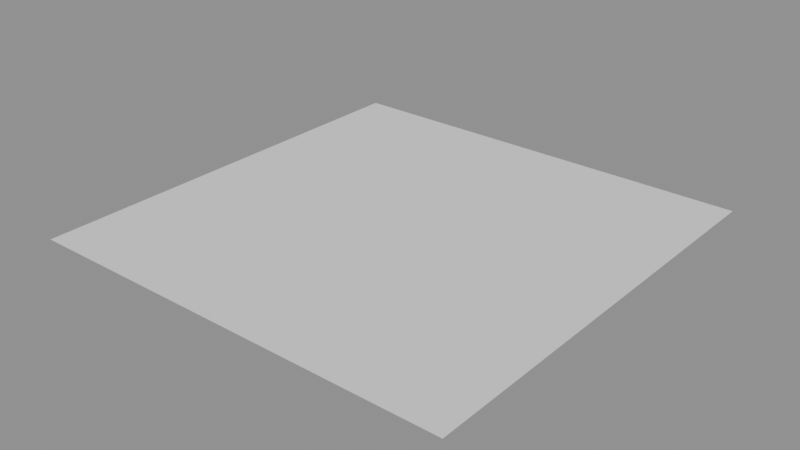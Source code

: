 # Source: ch08_02_softbody_no_goal.blend  (saved by Blender 5.3.31; exported with 4.5.12 LTS)
import bpy
from mathutils import Matrix  # noqa: F401  (used for matrix-valued properties, if any)

bpy.ops.wm.read_factory_settings(use_empty=True)
scene = bpy.context.scene
scene.name = 'SC_SOFT'

# ---- meshes
me_me_plate = bpy.data.meshes.new('ME_Plate')
me_me_plate.from_pydata([(-1.0, -1.0, 2.0), (-0.8333, -1.0, 2.0), (-0.6667, -1.0, 2.0), (-0.5, -1.0, 2.0), (-0.3333, -1.0, 2.0), (-0.1667, -1.0, 2.0), (0.0, -1.0, 2.0), (0.1667, -1.0, 2.0), (0.3333, -1.0, 2.0), (0.5, -1.0, 2.0), (0.6667, -1.0, 2.0), (0.8333, -1.0, 2.0), (1.0, -1.0, 2.0), (-1.0, -0.8333, 2.0), (-0.8333, -0.8333, 2.0), (-0.6667, -0.8333, 2.0), (-0.5, -0.8333, 2.0), (-0.3333, -0.8333, 2.0), (-0.1667, -0.8333, 2.0), (0.0, -0.8333, 2.0), (0.1667, -0.8333, 2.0), (0.3333, -0.8333, 2.0), (0.5, -0.8333, 2.0), (0.6667, -0.8333, 2.0), (0.8333, -0.8333, 2.0), (1.0, -0.8333, 2.0), (-1.0, -0.6667, 2.0), (-0.8333, -0.6667, 2.0), (-0.6667, -0.6667, 2.0), (-0.5, -0.6667, 2.0), (-0.3333, -0.6667, 2.0), (-0.1667, -0.6667, 2.0), (0.0, -0.6667, 2.0), (0.1667, -0.6667, 2.0), (0.3333, -0.6667, 2.0), (0.5, -0.6667, 2.0), (0.6667, -0.6667, 2.0), (0.8333, -0.6667, 2.0), (1.0, -0.6667, 2.0), (-1.0, -0.5, 2.0), (-0.8333, -0.5, 2.0), (-0.6667, -0.5, 2.0), (-0.5, -0.5, 2.0), (-0.3333, -0.5, 2.0), (-0.1667, -0.5, 2.0), (0.0, -0.5, 2.0), (0.1667, -0.5, 2.0), (0.3333, -0.5, 2.0), (0.5, -0.5, 2.0), (0.6667, -0.5, 2.0), (0.8333, -0.5, 2.0), (1.0, -0.5, 2.0), (-1.0, -0.3333, 2.0), (-0.8333, -0.3333, 2.0), (-0.6667, -0.3333, 2.0), (-0.5, -0.3333, 2.0), (-0.3333, -0.3333, 2.0), (-0.1667, -0.3333, 2.0), (0.0, -0.3333, 2.0), (0.1667, -0.3333, 2.0), (0.3333, -0.3333, 2.0), (0.5, -0.3333, 2.0), (0.6667, -0.3333, 2.0), (0.8333, -0.3333, 2.0), (1.0, -0.3333, 2.0), (-1.0, -0.1667, 2.0), (-0.8333, -0.1667, 2.0), (-0.6667, -0.1667, 2.0), (-0.5, -0.1667, 2.0), (-0.3333, -0.1667, 2.0), (-0.1667, -0.1667, 2.0), (0.0, -0.1667, 2.0), (0.1667, -0.1667, 2.0), (0.3333, -0.1667, 2.0), (0.5, -0.1667, 2.0), (0.6667, -0.1667, 2.0), (0.8333, -0.1667, 2.0), (1.0, -0.1667, 2.0), (-1.0, 0.0, 2.0), (-0.8333, 0.0, 2.0), (-0.6667, 0.0, 2.0), (-0.5, 0.0, 2.0), (-0.3333, 0.0, 2.0), (-0.1667, 0.0, 2.0), (0.0, 0.0, 2.0), (0.1667, 0.0, 2.0), (0.3333, 0.0, 2.0), (0.5, 0.0, 2.0), (0.6667, 0.0, 2.0), (0.8333, 0.0, 2.0), (1.0, 0.0, 2.0), (-1.0, 0.1667, 2.0), (-0.8333, 0.1667, 2.0), (-0.6667, 0.1667, 2.0), (-0.5, 0.1667, 2.0), (-0.3333, 0.1667, 2.0), (-0.1667, 0.1667, 2.0), (0.0, 0.1667, 2.0), (0.1667, 0.1667, 2.0), (0.3333, 0.1667, 2.0), (0.5, 0.1667, 2.0), (0.6667, 0.1667, 2.0), (0.8333, 0.1667, 2.0), (1.0, 0.1667, 2.0), (-1.0, 0.3333, 2.0), (-0.8333, 0.3333, 2.0), (-0.6667, 0.3333, 2.0), (-0.5, 0.3333, 2.0), (-0.3333, 0.3333, 2.0), (-0.1667, 0.3333, 2.0), (0.0, 0.3333, 2.0), (0.1667, 0.3333, 2.0), (0.3333, 0.3333, 2.0), (0.5, 0.3333, 2.0), (0.6667, 0.3333, 2.0), (0.8333, 0.3333, 2.0), (1.0, 0.3333, 2.0), (-1.0, 0.5, 2.0), (-0.8333, 0.5, 2.0), (-0.6667, 0.5, 2.0), (-0.5, 0.5, 2.0), (-0.3333, 0.5, 2.0), (-0.1667, 0.5, 2.0), (0.0, 0.5, 2.0), (0.1667, 0.5, 2.0), (0.3333, 0.5, 2.0), (0.5, 0.5, 2.0), (0.6667, 0.5, 2.0), (0.8333, 0.5, 2.0), (1.0, 0.5, 2.0), (-1.0, 0.6667, 2.0), (-0.8333, 0.6667, 2.0), (-0.6667, 0.6667, 2.0), (-0.5, 0.6667, 2.0), (-0.3333, 0.6667, 2.0), (-0.1667, 0.6667, 2.0), (0.0, 0.6667, 2.0), (0.1667, 0.6667, 2.0), (0.3333, 0.6667, 2.0), (0.5, 0.6667, 2.0), (0.6667, 0.6667, 2.0), (0.8333, 0.6667, 2.0), (1.0, 0.6667, 2.0), (-1.0, 0.8333, 2.0), (-0.8333, 0.8333, 2.0), (-0.6667, 0.8333, 2.0), (-0.5, 0.8333, 2.0), (-0.3333, 0.8333, 2.0), (-0.1667, 0.8333, 2.0), (0.0, 0.8333, 2.0), (0.1667, 0.8333, 2.0), (0.3333, 0.8333, 2.0), (0.5, 0.8333, 2.0), (0.6667, 0.8333, 2.0), (0.8333, 0.8333, 2.0), (1.0, 0.8333, 2.0), (-1.0, 1.0, 2.0), (-0.8333, 1.0, 2.0), (-0.6667, 1.0, 2.0), (-0.5, 1.0, 2.0), (-0.3333, 1.0, 2.0), (-0.1667, 1.0, 2.0), (0.0, 1.0, 2.0), (0.1667, 1.0, 2.0), (0.3333, 1.0, 2.0), (0.5, 1.0, 2.0), (0.6667, 1.0, 2.0), (0.8333, 1.0, 2.0), (1.0, 1.0, 2.0)], [], [(0, 1, 14, 13), (1, 2, 15, 14), (2, 3, 16, 15), (3, 4, 17, 16), (4, 5, 18, 17), (5, 6, 19, 18), (6, 7, 20, 19), (7, 8, 21, 20), (8, 9, 22, 21), (9, 10, 23, 22), (10, 11, 24, 23), (11, 12, 25, 24), (13, 14, 27, 26), (14, 15, 28, 27), (15, 16, 29, 28), (16, 17, 30, 29), (17, 18, 31, 30), (18, 19, 32, 31), (19, 20, 33, 32), (20, 21, 34, 33), (21, 22, 35, 34), (22, 23, 36, 35), (23, 24, 37, 36), (24, 25, 38, 37), (26, 27, 40, 39), (27, 28, 41, 40), (28, 29, 42, 41), (29, 30, 43, 42), (30, 31, 44, 43), (31, 32, 45, 44), (32, 33, 46, 45), (33, 34, 47, 46), (34, 35, 48, 47), (35, 36, 49, 48), (36, 37, 50, 49), (37, 38, 51, 50), (39, 40, 53, 52), (40, 41, 54, 53), (41, 42, 55, 54), (42, 43, 56, 55), (43, 44, 57, 56), (44, 45, 58, 57), (45, 46, 59, 58), (46, 47, 60, 59), (47, 48, 61, 60), (48, 49, 62, 61), (49, 50, 63, 62), (50, 51, 64, 63), (52, 53, 66, 65), (53, 54, 67, 66), (54, 55, 68, 67), (55, 56, 69, 68), (56, 57, 70, 69), (57, 58, 71, 70), (58, 59, 72, 71), (59, 60, 73, 72), (60, 61, 74, 73), (61, 62, 75, 74), (62, 63, 76, 75), (63, 64, 77, 76), (65, 66, 79, 78), (66, 67, 80, 79), (67, 68, 81, 80), (68, 69, 82, 81), (69, 70, 83, 82), (70, 71, 84, 83), (71, 72, 85, 84), (72, 73, 86, 85), (73, 74, 87, 86), (74, 75, 88, 87), (75, 76, 89, 88), (76, 77, 90, 89), (78, 79, 92, 91), (79, 80, 93, 92), (80, 81, 94, 93), (81, 82, 95, 94), (82, 83, 96, 95), (83, 84, 97, 96), (84, 85, 98, 97), (85, 86, 99, 98), (86, 87, 100, 99), (87, 88, 101, 100), (88, 89, 102, 101), (89, 90, 103, 102), (91, 92, 105, 104), (92, 93, 106, 105), (93, 94, 107, 106), (94, 95, 108, 107), (95, 96, 109, 108), (96, 97, 110, 109), (97, 98, 111, 110), (98, 99, 112, 111), (99, 100, 113, 112), (100, 101, 114, 113), (101, 102, 115, 114), (102, 103, 116, 115), (104, 105, 118, 117), (105, 106, 119, 118), (106, 107, 120, 119), (107, 108, 121, 120), (108, 109, 122, 121), (109, 110, 123, 122), (110, 111, 124, 123), (111, 112, 125, 124), (112, 113, 126, 125), (113, 114, 127, 126), (114, 115, 128, 127), (115, 116, 129, 128), (117, 118, 131, 130), (118, 119, 132, 131), (119, 120, 133, 132), (120, 121, 134, 133), (121, 122, 135, 134), (122, 123, 136, 135), (123, 124, 137, 136), (124, 125, 138, 137), (125, 126, 139, 138), (126, 127, 140, 139), (127, 128, 141, 140), (128, 129, 142, 141), (130, 131, 144, 143), (131, 132, 145, 144), (132, 133, 146, 145), (133, 134, 147, 146), (134, 135, 148, 147), (135, 136, 149, 148), (136, 137, 150, 149), (137, 138, 151, 150), (138, 139, 152, 151), (139, 140, 153, 152), (140, 141, 154, 153), (141, 142, 155, 154), (143, 144, 157, 156), (144, 145, 158, 157), (145, 146, 159, 158), (146, 147, 160, 159), (147, 148, 161, 160), (148, 149, 162, 161), (149, 150, 163, 162), (150, 151, 164, 163), (151, 152, 165, 164), (152, 153, 166, 165), (153, 154, 167, 166), (154, 155, 168, 167)])
me_me_plate.update()

# ---- objects
ob_geo_plate = bpy.data.objects.new('GEO_Plate', me_me_plate)

# ---- transforms, parenting, visibility, modifiers, constraints
ob_geo_plate.location = (0.0, 0.0, 0.0)
_vg = ob_geo_plate.vertex_groups.new(name='pin')
_m = ob_geo_plate.modifiers.new('Softbody', 'SOFT_BODY')

# ---- collection membership
scene.collection.objects.link(ob_geo_plate)

# ---- scene / render settings (as saved in the file)
scene.frame_start = 1; scene.frame_end = 100; scene.frame_set(1)
scene.render.engine = 'BLENDER_EEVEE_NEXT'
scene.render.bake_bias = 0.0
scene.render.bake_samples = 0
scene.render.compositor_device = 'GPU'
scene.eevee.use_volume_custom_range = False
scene.eevee.fast_gi_thickness_near = 0.1
scene.eevee.fast_gi_thickness_far = 0.0
scene.eevee.ray_tracing_options.screen_trace_thickness = 0.1
bpy.context.view_layer.update()

# ---- added for rendering (the .blend has no active camera and no usable light): camera, sun + grey world if the file has none
cam_auto = bpy.data.cameras.new('AutoCamera')
cam_auto.lens = 50.0
cam_auto.sensor_width = 36.0
cam_auto.clip_end = 1000.0
ob_auto_camera = bpy.data.objects.new('AutoCamera', cam_auto)
scene.collection.objects.link(ob_auto_camera)
ob_auto_camera.location = (2.61693, -3.14032, 4.09354)
ob_auto_camera.rotation_euler = (1.09748, -7.21219e-08, 0.694738)
scene.camera = ob_auto_camera
light_auto_sun = bpy.data.lights.new('AutoSun', 'SUN')
light_auto_sun.energy = 3.0
light_auto_sun.angle = 0.0523599
ob_auto_sun = bpy.data.objects.new('AutoSun', light_auto_sun)
scene.collection.objects.link(ob_auto_sun)
ob_auto_sun.rotation_euler = (0.872665, 0.174533, 0.523599)
if scene.world is None:
    world_auto = bpy.data.worlds.new('AutoWorld')
    world_auto.color = (0.3, 0.3, 0.3)
    scene.world = world_auto
bpy.context.view_layer.update()
